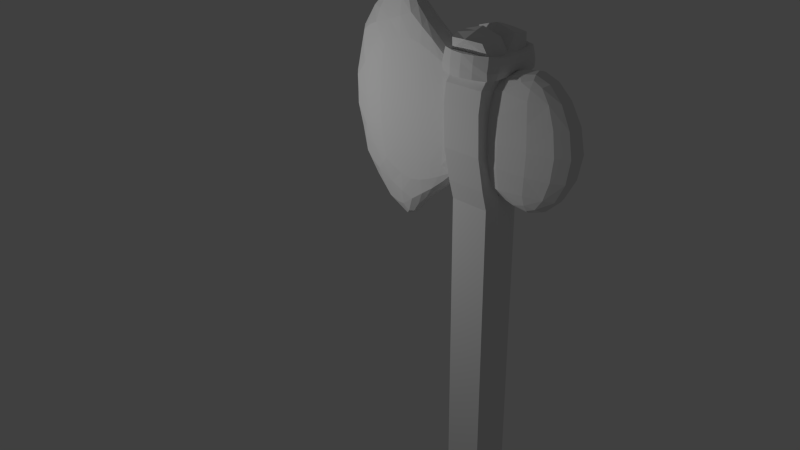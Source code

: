 # Source: Primitive_Axe_WIP.blend  (saved by Blender 2.76.0; exported with 4.5.12 LTS)
import bpy
from mathutils import Matrix  # noqa: F401  (used for matrix-valued properties, if any)

bpy.ops.wm.read_factory_settings(use_empty=True)
scene = bpy.context.scene
scene.name = 'Scene'

# ---- collections
col_collection_1 = bpy.data.collections.new('Collection 1'); scene.collection.children.link(col_collection_1)
col_collection_3 = bpy.data.collections.new('Collection 3'); scene.collection.children.link(col_collection_3)

# ---- world
world_world = bpy.data.worlds.new('World'); scene.world = world_world
world_world.color = (0.05088, 0.05088, 0.05088)
world_world.use_sun_shadow = False
world_world.sun_shadow_jitter_overblur = 0.0
world_world.cycles.sampling_method = 'MANUAL'
world_world.cycles.sample_map_resolution = 256

# ---- cameras
cam_camera = bpy.data.cameras.new('Camera')
cam_camera.clip_end = 100.0
cam_camera.lens = 35.0
cam_camera.sensor_width = 32.0
cam_camera.sensor_height = 18.0
cam_camera.ortho_scale = 7.314
cam_camera.dof.focus_distance = 0.0

# ---- lights
light_lamp = bpy.data.lights.new('Lamp', 'POINT')
light_lamp.transmission_factor = 0.0
light_lamp.cutoff_distance = 30.0
light_lamp.energy = 100.0
light_lamp.shadow_buffer_clip_start = 1.001
light_lamp.shadow_soft_size = 0.1
light_lamp.shadow_maximum_resolution = 0.006
light_lamp.use_absolute_resolution = True
light_lamp.cycles.use_multiple_importance_sampling = False

# ---- meshes
me_cube_001 = bpy.data.meshes.new('Cube.001')
me_cube_001.from_pydata([(-1.0, -1.0, -17.63), (-1.0, -1.606, 8.0), (-1.5, 0.0, -17.63), (-1.0, -1.686, 9.984), (-1.0, -1.265, 6.337), (-1.25, 0.0, 6.0), (-1.0, -0.7291, 7.97), (-1.0, -0.2, 6.25), (-1.0, -0.6747, 9.984), (-1.213, -1.406, 12.42), (-1.558, 0.0, 12.31), (-0.832, -1.399, 12.88), (-1.0, -0.4573, 13.04), (0.0, -1.606, 8.0), (0.0, -1.0, -17.63), (0.0, 0.0, -19.1), (0.0, -1.686, 9.984), (0.0, -1.265, 6.337), (0.0, -1.732, 12.41), (0.0, -1.538, 12.94), (0.0, -0.4329, 13.32), (-1.25, -0.5, 6.0), (-1.0, -1.07, 9.984), (-1.0, -1.07, 7.985), (-1.0, -0.8938, 12.98), (0.0, -0.8622, 13.19), (-1.015, 0.0, -18.8), (-1.343, 0.0, 11.41), (-1.0, 0.0, 12.33), (0.0, 0.0, 12.33), (-1.661, 0.0, 11.99), (-1.436, -0.9854, 12.32), (-1.0, -1.291, 11.3), (-1.167, -0.5421, 11.03), (0.0, -1.291, 11.32), (-1.167, -0.9661, 11.32), (-1.0, -1.546, 10.96), (-1.122, -0.6073, 10.84), (0.0, -1.546, 10.96), (-1.122, -1.009, 10.96), (-1.132, -0.6294, 12.29), (-1.274, 0.0, 12.33), (-1.198, -0.3562, 12.31), (0.0, -1.0, 5.35), (-1.0, -1.0, 5.356), (-1.0, -1.205, 12.31), (0.0, -1.19, 12.32), (-1.252, -1.478, 12.07), (0.0, -1.769, 12.03), (-1.258, -1.547, 11.75), (0.0, -1.813, 11.71), (-1.523, -1.146, 11.72), (-1.259, -1.512, 11.4), (0.0, -1.813, 11.4), (-1.425, -1.132, 11.41), (-1.167, -0.9661, 11.32), (-1.51, -0.506, 12.3), (-1.167, -0.9661, 11.32), (-1.51, -1.05, 12.03), (-1.608, 0.0, 11.72), (-0.6168, -1.648, 12.41), (-1.167, 0.0, 11.32), (-1.191, -0.5907, 11.31), (-1.622, -0.5336, 12.02), (-1.43, -0.5191, 11.41), (-1.595, -0.5162, 11.72), (-0.6306, -1.724, 12.05), (-0.6156, -1.742, 11.4), (-0.6263, -1.742, 11.73)], [(35, 55), (57, 55)], [(43, 44, 0, 14), (13, 1, 4, 17), (23, 1, 3, 22), (35, 32, 52, 54), (9, 31, 58, 47), (25, 20, 12, 24), (63, 56, 10, 30), (9, 60, 18, 46, 45), (1, 13, 16, 3), (0, 2, 26), (19, 25, 24, 11), (18, 60, 66, 48), (6, 23, 22, 8), (14, 0, 26, 15), (12, 20, 29, 28), (0, 44, 4, 21, 5, 2), (23, 6, 7, 21), (21, 7, 5), (1, 23, 21, 4), (32, 34, 53, 67, 52), (39, 36, 32, 35), (36, 38, 34, 32), (37, 39, 35, 33), (8, 22, 39, 37), (3, 16, 38, 36), (22, 3, 36, 39), (41, 42, 12, 28), (42, 40, 24, 12), (17, 4, 44, 43), (45, 46, 19, 11), (40, 45, 11, 24), (58, 51, 49, 47), (49, 68, 66, 47), (52, 67, 68, 49), (54, 52, 49, 51), (60, 9, 47, 66), (54, 51, 65, 64), (9, 45, 40, 31), (57, 54, 64, 62), (68, 50, 48, 66), (42, 56, 31, 40), (65, 63, 30, 59), (64, 65, 59, 27), (62, 64, 27, 61), (51, 58, 63, 65), (33, 62, 57), (62, 33, 61), (10, 56, 42, 41), (56, 63, 58, 31), (67, 53, 50, 68)])
me_cube_001.use_remesh_preserve_volume = False
me_cube_001.use_remesh_preserve_attributes = False
me_cube_001.use_mirror_vertex_groups = False
me_cube_001.update()
me_cube = bpy.data.meshes.new('Cube')
me_cube.from_pydata([(-1.0, 1.0, -1.8), (1.0, 1.8, -1.863), (-1.0, 0.0, -1.8), (0.7461, 0.0, -2.14), (-1.0, 1.2, 0.0), (1.0, 2.0, 0.0), (3.144, 1.0, -1.8), (3.365, 0.0, -1.886), (3.921, 1.5, 0.0), (-2.2, 1.2, -3.0), (-2.2, 0.0, -3.0), (-3.2, 1.2, -3.75), (-3.2, 0.0, -3.75), (-5.191, 1.2, -1.8), (-6.165, 0.0, -3.75), (-7.011, 0.0, -1.8), (-5.421, 1.2, 0.0), (-7.306, 0.0, 0.0), (1.834, 0.0, -2.833), (2.286, 0.75, -2.417), (-3.99, 0.0, -5.263), (4.101, 0.0, 0.0), (-2.2, 1.2, 0.0), (-3.2, 1.2, 0.0), (-4.2, 1.2, 0.0), (-3.2, 1.2, -1.8), (-2.2, 1.2, -1.8), (-4.2, 1.2, -1.8), (-4.2, 1.2, -3.0)], [], [(4, 5, 1, 0), (2, 0, 1, 3), (19, 6, 7, 18), (19, 1, 6), (0, 2, 10, 9), (9, 10, 12, 11), (0, 9, 26), (9, 11, 25, 26), (1, 19, 18, 3), (14, 13, 28), (12, 20, 11), (5, 8, 6, 1), (21, 7, 6, 8), (11, 20, 28), (20, 14, 28), (4, 0, 26, 22), (25, 27, 24, 23), (26, 25, 23, 22), (25, 11, 28, 27), (15, 16, 13), (28, 13, 27), (27, 13, 16, 24), (13, 14, 15), (16, 15, 17)])
me_cube.use_remesh_preserve_volume = False
me_cube.use_remesh_preserve_attributes = False
me_cube.use_mirror_vertex_groups = False
me_cube.update()

# ---- objects
ob_axe_body = bpy.data.objects.new('Axe Body', me_cube_001)
ob_lamp = bpy.data.objects.new('Lamp', light_lamp)
ob_camera = bpy.data.objects.new('Camera', cam_camera)
ob_axe_head = bpy.data.objects.new('Axe Head', me_cube)

# ---- transforms, parenting, visibility, modifiers, constraints
ob_axe_body.location = (-0.03468, -6.659, 3.969)
ob_axe_body.scale = (0.2139, 0.2139, 0.2139)
ob_axe_body.lineart.crease_threshold = 0.0
_m = ob_axe_body.modifiers.new('Mirror', 'MIRROR')
_m.use_axis = (True, True, False)
_m.use_clip = True
_m.use_mirror_vertex_groups = False
ob_lamp.location = (-2.109, -9.664, 6.168)
ob_lamp.rotation_euler = (0.6503, 0.05522, 1.866)
ob_lamp.lock_rotations_4d = False
ob_lamp.empty_display_type = 'ARROWS'
ob_lamp.color = (0.0, 0.0, 0.0, 0.0)
ob_lamp.lineart.crease_threshold = 0.0
ob_camera.location = (5.076, -12.55, 8.689)
ob_camera.rotation_euler = (1.109, 0.01082, 0.8149)
ob_camera.lock_rotations_4d = False
ob_camera.empty_display_type = 'ARROWS'
ob_camera.color = (0.0, 0.0, 0.0, 0.0)
ob_camera.display_type = 'WIRE'
ob_camera.lineart.crease_threshold = 0.0
ob_axe_head.location = (-0.007169, -6.663, 5.836)
ob_axe_head.scale = (0.2759, 0.138, 0.2759)
ob_axe_head.lineart.crease_threshold = 0.0
_m = ob_axe_head.modifiers.new('Mirror', 'MIRROR')
_m.use_axis = (False, True, True)
_m.use_clip = True
_m.use_mirror_vertex_groups = False
_m = ob_axe_head.modifiers.new('Subsurf', 'SUBSURF')
_m.uv_smooth = 'NONE'
_m.quality = 1
_m.levels = 0
_m.render_levels = 1
_m.show_only_control_edges = False

# ---- collection membership
col_collection_1.objects.link(ob_axe_body)
col_collection_1.objects.link(ob_lamp)
col_collection_1.objects.link(ob_camera)
col_collection_3.objects.link(ob_axe_head)

# ---- scene / render settings (as saved in the file)
scene.camera = ob_camera
scene.frame_start = 1; scene.frame_end = 250; scene.frame_set(1)
scene.render.engine = 'CYCLES'
scene.render.resolution_percentage = 50
scene.render.dither_intensity = 0.0
scene.cycles.use_denoising = False
scene.cycles.samples = 10
scene.cycles.sampling_pattern = 'TABULATED_SOBOL'
scene.cycles.light_sampling_threshold = 0.0
scene.cycles.use_adaptive_sampling = False
scene.cycles.use_light_tree = False
scene.cycles.blur_glossy = 0.0
scene.cycles.pixel_filter_type = 'GAUSSIAN'
scene.cycles.sample_clamp_indirect = 0.0
scene.view_settings.view_transform = 'Standard'
bpy.context.view_layer.update()
